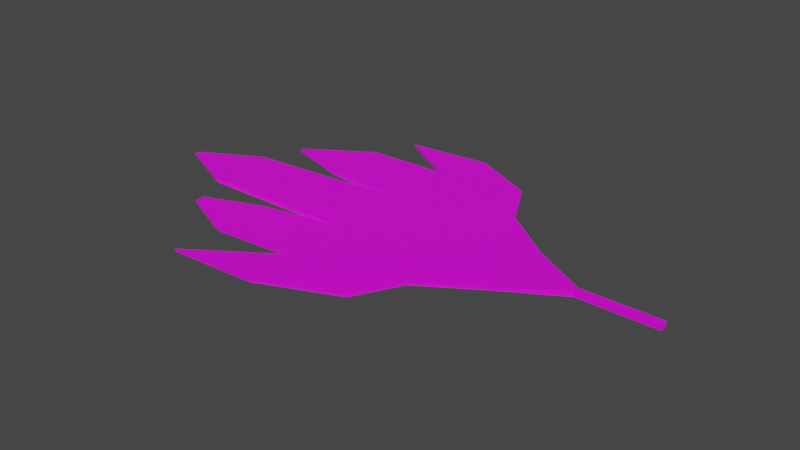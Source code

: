 # Source: LeafYellow.blend  (saved by Blender 3.6.13; exported with 4.5.12 LTS)
import bpy
from mathutils import Matrix  # noqa: F401  (used for matrix-valued properties, if any)

bpy.ops.wm.read_factory_settings(use_empty=True)
scene = bpy.context.scene
scene.name = 'Scene'

# ---- collections
col_collection = bpy.data.collections.new('Collection'); scene.collection.children.link(col_collection)

# ---- images (referenced by path relative to the original .blend; pixels are not part of the script)
import os
ASSET_DIR = os.environ.get("B2B_ASSET_DIR", "")  # directory of the original .blend (textures are referenced by path, not embedded)
HERE = os.path.dirname(os.path.abspath(__file__))  # packed textures are extracted next to this script under _unpacked/

def load_image(name, relpath, width, height, colorspace="sRGB"):
    """Load a texture the original file referenced (path relative to the .blend, or extracted next to this script)."""
    p = next((c for c in (os.path.join(HERE, relpath), os.path.join(ASSET_DIR, relpath)) if relpath and os.path.exists(c)), "")
    if p:
        img = bpy.data.images.load(p, check_existing=True)
        img.name = name
    else:  # same state as the original file: an image datablock whose file is absent (Cycles renders it pink)
        img = bpy.data.images.new(name, width, height)
        img.source = "FILE"
        img.filepath = "//" + (relpath or name)
    img.colorspace_settings.name = colorspace
    return img
img_cube_base_color = load_image('Cube Base Color', 'LeafYellow.png', 1024, 1024, 'sRGB')
img_material_001_base_color = load_image('Material.001 Base Color', 'LeafYellow.png', 1024, 1024, 'sRGB')

# ---- materials (node trees are filled in below, after node groups)
mat_material_001 = bpy.data.materials.new('Material.001')
mat_material_001.use_transparent_shadow = False

# ---- material node trees
mat_material_001.use_nodes = True; mat_material_001.node_tree.nodes.clear()
_N = mat_material_001.node_tree.nodes; _L = mat_material_001.node_tree.links
n0 = _N.new('ShaderNodeBsdfPrincipled'); n0.name = 'Principled BSDF'; n0.location = (10, 300)
n0.distribution = 'GGX'
n0.subsurface_method = 'RANDOM_WALK_SKIN'
n0.inputs[3].default_value = 1.45
n0.inputs[27].default_value = (0.0, 0.0, 0.0, 1.0)
n0.inputs[28].default_value = 1.0
n1 = _N.new('ShaderNodeOutputMaterial'); n1.name = 'Material Output'; n1.location = (300, 300)
n2 = _N.new('ShaderNodeTexImage'); n2.name = 'Image Texture'; n2.location = (-280, 280)
n2.image = img_cube_base_color
n3 = _N.new('ShaderNodeTexImage'); n3.name = 'Image Texture.001'; n3.location = (0, 0)
n3.image = img_material_001_base_color
_L.new(n0.outputs[0], n1.inputs[0])
_L.new(n2.outputs[0], n0.inputs[0])
n1.is_active_output = True

# ---- world
world_world = bpy.data.worlds.new('World'); scene.world = world_world
world_world.use_nodes = True; world_world.node_tree.nodes.clear()
_N = world_world.node_tree.nodes; _L = world_world.node_tree.links
n0 = _N.new('ShaderNodeOutputWorld'); n0.name = 'World Output'; n0.location = (300, 300)
n1 = _N.new('ShaderNodeBackground'); n1.name = 'Background'; n1.location = (10, 300)
n1.inputs[0].default_value = (0.05088, 0.05088, 0.05088, 1.0)
_L.new(n1.outputs[0], n0.inputs[0])
n0.is_active_output = True
world_world.color = (0.05088, 0.05088, 0.05088)
world_world.use_sun_shadow = False
world_world.sun_shadow_jitter_overblur = 0.0

# ---- meshes
me_cube_001 = bpy.data.meshes.new('Cube.001')
me_cube_001.from_pydata([(-0.9377, -0.9913, -1.0), (-0.9377, -0.9913, -0.8208), (-0.9496, 0.9797, -1.0), (-0.953, 0.9952, -0.8208), (0.04815, -0.7381, -1.0), (0.04815, -0.7381, -0.8208), (0.05853, 0.6751, -1.0), (0.05853, 0.6751, -0.8208), (-1.0, -0.4066, -1.0), (-1.0, -0.3894, -0.8208), (0.566, -0.4066, -1.0), (0.566, -0.4066, -0.8208), (-1.0, 0.3298, -0.8208), (0.566, 0.2967, -1.0), (-1.0, 0.2967, -1.0), (0.566, 0.2967, -0.8208), (-0.1904, 1.142, -1.0), (-0.1904, 1.142, -0.8208), (-0.1798, -1.16, -1.0), (-0.1798, -1.16, -0.8208), (-0.2236, -0.4066, -0.8208), (-0.2236, -0.4066, -1.0), (-0.2236, 0.2967, -1.0), (-0.2236, 0.2967, -0.8208), (-1.701, -1.502, -1.0), (-1.701, -1.502, -0.8208), (-0.8976, -1.465, -0.8208), (-0.8976, -1.465, -1.0), (-1.575, 1.35, -0.8208), (-1.575, 1.35, -1.0), (-0.7984, 1.433, -1.0), (-0.7984, 1.433, -0.8208), (-1.719, -0.514, -1.0), (-1.719, -1.046, -1.0), (-1.701, -1.046, -0.8208), (-1.701, -0.514, -0.8208), (-2.436, 0.1959, -1.0), (-2.436, -0.4066, -1.0), (-2.472, -0.3894, -0.8208), (-2.472, 0.2131, -0.8208), (-1.734, 0.3964, -0.8208), (-1.734, 0.9719, -0.8208), (-1.734, 0.956, -1.0), (-1.734, 0.3805, -1.0), (-2.327, 0.5611, -0.8208), (-2.327, 0.5942, -0.8208), (-2.327, 0.5942, -1.0), (-2.327, 0.5611, -1.0), (-2.995, -0.09297, -1.0), (-2.995, -0.1497, -1.0), (-3.03, -0.1497, -0.8208), (-3.03, -0.09297, -0.8208), (-2.272, -0.7214, -1.0), (-2.272, -0.8001, -1.0), (-2.253, -0.8001, -0.8208), (-2.253, -0.7214, -0.8208), (1.096, -0.01068, -0.6854), (1.096, -0.07215, -0.6854), (1.096, -0.07215, -1.068), (1.096, -0.01068, -1.068), (1.82, -0.01068, -0.6854), (1.82, -0.07215, -0.6854), (1.82, -0.07215, -1.068), (1.82, -0.01068, -1.068)], [], [(14, 12, 40, 43), (16, 17, 7, 6), (10, 11, 5, 4), (1, 0, 24, 25), (21, 10, 4, 18), (20, 9, 1, 19), (23, 12, 9, 20), (22, 13, 10, 21), (11, 10, 58, 57), (0, 1, 34, 33), (6, 7, 15, 13), (16, 6, 13, 22), (17, 3, 12, 23), (12, 14, 36, 39), (7, 17, 23, 15), (2, 16, 22, 14), (14, 22, 21, 8), (15, 23, 20, 11), (11, 20, 19, 5), (8, 21, 18, 0), (4, 5, 19, 18), (3, 17, 31, 28), (27, 26, 25, 24), (0, 18, 27, 24), (19, 1, 25, 26), (18, 19, 26, 27), (29, 28, 31, 30), (2, 3, 28, 29), (17, 16, 30, 31), (16, 2, 29, 30), (34, 35, 55, 54), (9, 8, 32, 35), (1, 9, 35, 34), (8, 0, 33, 32), (39, 36, 48, 51), (14, 8, 37, 36), (8, 9, 38, 37), (9, 12, 39, 38), (42, 43, 47, 46), (3, 2, 42, 41), (12, 3, 41, 40), (2, 14, 43, 42), (47, 44, 45, 46), (40, 41, 45, 44), (43, 40, 44, 47), (41, 42, 46, 45), (49, 50, 51, 48), (37, 38, 50, 49), (38, 39, 51, 50), (36, 37, 49, 48), (53, 54, 55, 52), (32, 33, 53, 52), (35, 32, 52, 55), (33, 34, 54, 53), (59, 56, 60, 63), (10, 13, 59, 58), (15, 11, 57, 56), (13, 15, 56, 59), (63, 60, 61, 62), (57, 58, 62, 61), (58, 59, 63, 62), (56, 57, 61, 60)])
_uv = me_cube_001.uv_layers.new(name='UVMap')
_uv.uv.foreach_set('vector', [0.08145, 0.7245, 0.05487, 0.7244, 0.05512, 0.6158, 0.08163, 0.616, 0.1879, 0.5969, 0.1614, 0.5969, 0.1614, 0.528, 0.1879, 0.528, 0.5621, 0.7101, 0.5886, 0.7101, 0.5872, 0.786, 0.5608, 0.786, 0.1085, 0.528, 0.1349, 0.5286, 0.1349, 0.6473, 0.1085, 0.6467, 0.173, 0.2695, 0.0924, 0.3537, 0.1099, 0.2646, 0.0882, 0.1972, 0.6751, 0.2564, 0.7573, 0.3364, 0.6874, 0.3922, 0.5912, 0.3298, 0.7491, 0.1836, 0.833, 0.2619, 0.7573, 0.3364, 0.6751, 0.2564, 0.2481, 0.3413, 0.1675, 0.4256, 0.0924, 0.3537, 0.173, 0.2695, 0.5886, 0.7101, 0.5621, 0.7101, 0.5534, 0.6323, 0.61, 0.6323, 0.05419, 0.7253, 0.02774, 0.7252, 0.0284, 0.6126, 0.05487, 0.61, 0.6245, 0.5255, 0.6509, 0.5254, 0.6485, 0.5954, 0.6221, 0.5955, 0.3349, 0.4312, 0.2597, 0.41, 0.1675, 0.4256, 0.2481, 0.3413, 0.8347, 0.09255, 0.8982, 0.1881, 0.833, 0.2619, 0.7491, 0.1836, 0.4996, 0.5254, 0.5262, 0.5259, 0.5251, 0.7386, 0.4985, 0.7435, 0.7598, 0.1147, 0.8347, 0.09255, 0.7491, 0.1836, 0.6674, 0.1004, 0.3951, 0.3336, 0.3349, 0.4312, 0.2481, 0.3413, 0.3274, 0.2584, 0.3274, 0.2584, 0.2481, 0.3413, 0.173, 0.2695, 0.2523, 0.1866, 0.6674, 0.1004, 0.7491, 0.1836, 0.6751, 0.2564, 0.5933, 0.1733, 0.5933, 0.1733, 0.6751, 0.2564, 0.5912, 0.3298, 0.612, 0.2621, 0.2523, 0.1866, 0.173, 0.2695, 0.0882, 0.1972, 0.1836, 0.1336, 0.2143, 0.5903, 0.1879, 0.5903, 0.1879, 0.528, 0.2143, 0.528, 0.8982, 0.1881, 0.8347, 0.09255, 0.9283, 0.1264, 1.0, 0.2168, 0.6665, 0.6311, 0.693, 0.631, 0.6935, 0.7496, 0.6671, 0.7497, 0.1836, 0.1336, 0.0882, 0.1972, 0.1289, 0.08944, 0.2071, 1.961e-09, 0.5912, 0.3298, 0.6874, 0.3922, 0.7127, 0.5254, 0.6333, 0.437, 0.6671, 0.5256, 0.6935, 0.5254, 0.693, 0.631, 0.6665, 0.6311, 5.643e-09, 0.5283, 0.02644, 0.528, 0.02774, 0.6433, 0.0013, 0.6436, 0.1614, 0.6213, 0.1349, 0.6204, 0.1349, 0.528, 0.1614, 0.5284, 0.02644, 0.7292, 1.486e-08, 0.7295, 0.0013, 0.6436, 0.02774, 0.6433, 0.3349, 0.4312, 0.3951, 0.3336, 0.4985, 0.3047, 0.4281, 0.396, 0.7607, 0.4782, 0.8167, 0.4231, 0.8521, 0.5028, 0.8438, 0.5109, 0.08194, 0.528, 0.1085, 0.5284, 0.108, 0.6356, 0.08163, 0.6327, 0.6874, 0.3922, 0.7573, 0.3364, 0.8167, 0.4231, 0.7607, 0.4782, 0.2523, 0.1866, 0.1836, 0.1336, 0.2575, 0.04456, 0.3143, 0.09891, 0.4985, 0.7435, 0.5251, 0.7386, 0.5262, 0.8243, 0.4997, 0.8294, 0.3274, 0.2584, 0.2523, 0.1866, 0.399, 0.03334, 0.4633, 0.09487, 0.5527, 0.8257, 0.5262, 0.8256, 0.5269, 0.6082, 0.5534, 0.6136, 0.7573, 0.3364, 0.833, 0.2619, 0.9731, 0.429, 0.9097, 0.4914, 0.4727, 0.2474, 0.4113, 0.1886, 0.4911, 0.1438, 0.4946, 0.1472, 0.6948, 0.5255, 0.7213, 0.5254, 0.7201, 0.6412, 0.6935, 0.6408, 0.833, 0.2619, 0.8982, 0.1881, 0.9767, 0.2728, 0.9161, 0.3324, 0.3951, 0.3336, 0.3274, 0.2584, 0.4113, 0.1886, 0.4727, 0.2474, 0.2434, 0.5545, 0.2434, 0.528, 0.2483, 0.528, 0.2483, 0.5545, 0.9161, 0.3324, 0.9767, 0.2728, 0.9983, 0.3743, 0.9948, 0.3777, 0.08163, 0.616, 0.05512, 0.6158, 0.05487, 0.528, 0.08132, 0.5281, 0.6935, 0.6408, 0.7201, 0.6412, 0.7213, 0.7329, 0.6949, 0.7327, 0.2234, 0.5546, 0.2234, 0.528, 0.2318, 0.528, 0.2318, 0.5546, 0.5534, 0.6136, 0.5269, 0.6082, 0.5262, 0.5254, 0.5527, 0.5307, 0.9097, 0.4914, 0.9731, 0.429, 0.9987, 0.5195, 0.9927, 0.5254, 0.4633, 0.09487, 0.399, 0.03334, 0.4835, 1.32e-08, 0.4895, 0.005789, 0.2318, 0.5544, 0.2318, 0.528, 0.2434, 0.528, 0.2434, 0.5544, 0.3143, 0.09891, 0.2575, 0.04456, 0.3402, 0.01075, 0.3486, 0.01879, 0.08163, 0.6327, 0.108, 0.6356, 0.1085, 0.7194, 0.08208, 0.7166, 0.05487, 0.61, 0.0284, 0.6126, 0.02774, 0.5306, 0.0542, 0.528, 0.61, 0.6698, 0.6665, 0.6696, 0.6665, 0.7762, 0.61, 0.7764, 0.0924, 0.3537, 0.1675, 0.4256, 0.08047, 0.4508, 0.07391, 0.4445, 0.6674, 0.1004, 0.5933, 0.1733, 0.5734, 0.08258, 0.5799, 0.07622, 0.6221, 0.5955, 0.6485, 0.5954, 0.6665, 0.6696, 0.61, 0.6698, 0.2143, 0.5846, 0.2143, 0.528, 0.2234, 0.528, 0.2234, 0.5846, 0.61, 0.6323, 0.5534, 0.6323, 0.5535, 0.5254, 0.61, 0.5254, 0.07391, 0.4445, 0.08047, 0.4508, 0.00656, 0.528, -4.546e-10, 0.5217, 0.5799, 0.07622, 0.5734, 0.08258, 0.4985, 0.006366, 0.505, -2.715e-08])
me_cube_001.materials.append(mat_material_001)
me_cube_001.update()

# ---- objects
ob_cube = bpy.data.objects.new('Cube', me_cube_001)

# ---- transforms, parenting, visibility, modifiers, constraints
ob_cube.location = (0.0, 0.0, 0.0)
ob_cube.scale = (1.0, 1.0, 0.1323)

# ---- collection membership
col_collection.objects.link(ob_cube)

# ---- scene / render settings (as saved in the file)
scene.frame_start = 1; scene.frame_end = 250; scene.frame_set(1)
scene.render.engine = 'BLENDER_EEVEE_NEXT'
scene.cycles.sampling_pattern = 'TABULATED_SOBOL'
scene.view_settings.view_transform = 'Filmic'
bpy.context.view_layer.update()

# ---- added for rendering (the .blend has no active camera and no usable light): camera, sun
cam_auto = bpy.data.cameras.new('AutoCamera')
cam_auto.lens = 50.0
cam_auto.sensor_width = 36.0
cam_auto.clip_end = 1000.0
ob_auto_camera = bpy.data.objects.new('AutoCamera', cam_auto)
scene.collection.objects.link(ob_auto_camera)
ob_auto_camera.location = (4.63983, -6.32834, 4.08005)
ob_auto_camera.rotation_euler = (1.09748, -7.21219e-08, 0.694738)
scene.camera = ob_auto_camera
light_auto_sun = bpy.data.lights.new('AutoSun', 'SUN')
light_auto_sun.energy = 3.0
light_auto_sun.angle = 0.0523599
ob_auto_sun = bpy.data.objects.new('AutoSun', light_auto_sun)
scene.collection.objects.link(ob_auto_sun)
ob_auto_sun.rotation_euler = (0.872665, 0.174533, 0.523599)
bpy.context.view_layer.update()
